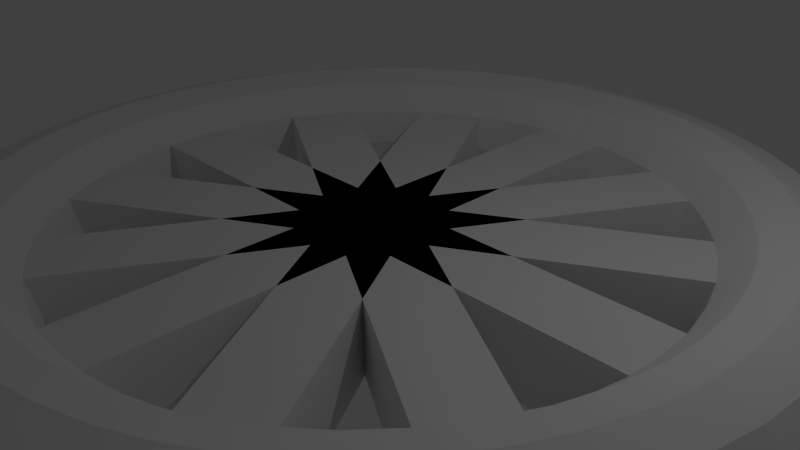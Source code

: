 # Source: Wheel.blend  (saved by Blender 2.73.0; exported with 4.5.12 LTS)
import bpy
from mathutils import Matrix  # noqa: F401  (used for matrix-valued properties, if any)

bpy.ops.wm.read_factory_settings(use_empty=True)
scene = bpy.context.scene
scene.name = 'Scene'

# ---- collections
col_collection_1 = bpy.data.collections.new('Collection 1'); scene.collection.children.link(col_collection_1)

# ---- materials (node trees are filled in below, after node groups)
mat_material = bpy.data.materials.new('Material')
mat_material.alpha_threshold = 0.0
mat_material.use_transparent_shadow = False
mat_material.roughness = 0.5
mat_material.line_color = (0.0, 0.0, 0.0, 1.0)

# ---- material node trees

# ---- world
world_world = bpy.data.worlds.new('World'); scene.world = world_world
world_world.color = (0.05088, 0.05088, 0.05088)
world_world.use_sun_shadow = False
world_world.sun_shadow_jitter_overblur = 0.0
world_world.cycles.sampling_method = 'MANUAL'
world_world.cycles.sample_map_resolution = 256

# ---- cameras
cam_camera = bpy.data.cameras.new('Camera')
cam_camera.clip_end = 100.0
cam_camera.lens = 35.0
cam_camera.sensor_width = 32.0
cam_camera.sensor_height = 18.0
cam_camera.ortho_scale = 7.314
cam_camera.dof.focus_distance = 0.0
cam_camera.dof.aperture_fstop = 128.0

# ---- lights
light_lamp = bpy.data.lights.new('Lamp', 'POINT')
light_lamp.transmission_factor = 0.0
light_lamp.cutoff_distance = 30.0
light_lamp.energy = 100.0
light_lamp.shadow_buffer_clip_start = 1.001
light_lamp.shadow_soft_size = 0.1
light_lamp.shadow_maximum_resolution = 0.006
light_lamp.use_absolute_resolution = True
light_lamp.cycles.use_multiple_importance_sampling = False

# ---- meshes
me_cube_007 = bpy.data.meshes.new('Cube.007')
me_cube_007.from_pydata([(1.0, 1.0, -1.0), (1.0, -1.0, -1.0), (-1.0, -1.0, -1.0), (-1.0, 1.0, -1.0), (1.0, 1.0, 1.0), (1.0, -1.0, 1.0), (-1.0, -1.0, 1.0), (-1.0, 1.0, 1.0)], [], [(0, 1, 2, 3), (4, 7, 6, 5), (0, 4, 5, 1), (1, 5, 6, 2), (2, 6, 7, 3), (4, 0, 3, 7)])
me_cube_007.materials.append(mat_material)
me_cube_007.use_remesh_preserve_volume = False
me_cube_007.use_remesh_preserve_attributes = False
me_cube_007.use_mirror_vertex_groups = False
me_cube_007.update()
me_cube_006 = bpy.data.meshes.new('Cube.006')
me_cube_006.from_pydata([(1.0, 1.0, -1.0), (1.0, -1.0, -1.0), (-1.0, -1.0, -1.0), (-1.0, 1.0, -1.0), (1.0, 1.0, 1.0), (1.0, -1.0, 1.0), (-1.0, -1.0, 1.0), (-1.0, 1.0, 1.0)], [], [(0, 1, 2, 3), (4, 7, 6, 5), (0, 4, 5, 1), (1, 5, 6, 2), (2, 6, 7, 3), (4, 0, 3, 7)])
me_cube_006.materials.append(mat_material)
me_cube_006.use_remesh_preserve_volume = False
me_cube_006.use_remesh_preserve_attributes = False
me_cube_006.use_mirror_vertex_groups = False
me_cube_006.update()
me_cube_005 = bpy.data.meshes.new('Cube.005')
me_cube_005.from_pydata([(1.0, 1.0, -1.0), (1.0, -1.0, -1.0), (-1.0, -1.0, -1.0), (-1.0, 1.0, -1.0), (1.0, 1.0, 1.0), (1.0, -1.0, 1.0), (-1.0, -1.0, 1.0), (-1.0, 1.0, 1.0)], [], [(0, 1, 2, 3), (4, 7, 6, 5), (0, 4, 5, 1), (1, 5, 6, 2), (2, 6, 7, 3), (4, 0, 3, 7)])
me_cube_005.materials.append(mat_material)
me_cube_005.use_remesh_preserve_volume = False
me_cube_005.use_remesh_preserve_attributes = False
me_cube_005.use_mirror_vertex_groups = False
me_cube_005.update()
me_torus_001 = bpy.data.meshes.new('Torus.001')
me_torus_001.from_pydata([(6.0, 0.0, 0.0), (5.866, 0.0, 0.5), (5.5, 0.0, 0.866), (5.0, 0.0, 1.0), (4.5, 0.0, 0.866), (4.134, 0.0, 0.5), (4.0, 0.0, 1.225e-16), (4.134, 0.0, -0.5), (4.5, 0.0, -0.866), (5.0, 0.0, -1.0), (5.5, 0.0, -0.866), (5.866, 0.0, -0.5), (5.949, 0.7832, 0.0), (5.816, 0.7657, 0.5), (5.453, 0.7179, 0.866), (4.957, 0.6526, 1.0), (4.462, 0.5874, 0.866), (4.099, 0.5396, 0.5), (3.966, 0.5221, 1.225e-16), (4.099, 0.5396, -0.5), (4.462, 0.5874, -0.866), (4.957, 0.6526, -1.0), (5.453, 0.7179, -0.866), (5.816, 0.7657, -0.5), (5.796, 1.553, 0.0), (5.666, 1.518, 0.5), (5.313, 1.424, 0.866), (4.83, 1.294, 1.0), (4.347, 1.165, 0.866), (3.993, 1.07, 0.5), (3.864, 1.035, 1.225e-16), (3.993, 1.07, -0.5), (4.347, 1.165, -0.866), (4.83, 1.294, -1.0), (5.313, 1.424, -0.866), (5.666, 1.518, -0.5), (5.543, 2.296, 0.0), (5.42, 2.245, 0.5), (5.081, 2.105, 0.866), (4.619, 1.913, 1.0), (4.157, 1.722, 0.866), (3.819, 1.582, 0.5), (3.696, 1.531, 1.225e-16), (3.819, 1.582, -0.5), (4.157, 1.722, -0.866), (4.619, 1.913, -1.0), (5.081, 2.105, -0.866), (5.42, 2.245, -0.5), (5.196, 3.0, 0.0), (5.08, 2.933, 0.5), (4.763, 2.75, 0.866), (4.33, 2.5, 1.0), (3.897, 2.25, 0.866), (3.58, 2.067, 0.5), (3.464, 2.0, 1.225e-16), (3.58, 2.067, -0.5), (3.897, 2.25, -0.866), (4.33, 2.5, -1.0), (4.763, 2.75, -0.866), (5.08, 2.933, -0.5), (4.76, 3.653, 0.0), (4.654, 3.571, 0.5), (4.363, 3.348, 0.866), (3.967, 3.044, 1.0), (3.57, 2.739, 0.866), (3.28, 2.517, 0.5), (3.173, 2.435, 1.225e-16), (3.28, 2.517, -0.5), (3.57, 2.739, -0.866), (3.967, 3.044, -1.0), (4.363, 3.348, -0.866), (4.654, 3.571, -0.5), (4.243, 4.243, 0.0), (4.148, 4.148, 0.5), (3.889, 3.889, 0.866), (3.536, 3.536, 1.0), (3.182, 3.182, 0.866), (2.923, 2.923, 0.5), (2.828, 2.828, 1.225e-16), (2.923, 2.923, -0.5), (3.182, 3.182, -0.866), (3.536, 3.536, -1.0), (3.889, 3.889, -0.866), (4.148, 4.148, -0.5), (3.653, 4.76, 0.0), (3.571, 4.654, 0.5), (3.348, 4.363, 0.866), (3.044, 3.967, 1.0), (2.739, 3.57, 0.866), (2.517, 3.28, 0.5), (2.435, 3.173, 1.225e-16), (2.517, 3.28, -0.5), (2.739, 3.57, -0.866), (3.044, 3.967, -1.0), (3.348, 4.363, -0.866), (3.571, 4.654, -0.5), (3.0, 5.196, 0.0), (2.933, 5.08, 0.5), (2.75, 4.763, 0.866), (2.5, 4.33, 1.0), (2.25, 3.897, 0.866), (2.067, 3.58, 0.5), (2.0, 3.464, 1.225e-16), (2.067, 3.58, -0.5), (2.25, 3.897, -0.866), (2.5, 4.33, -1.0), (2.75, 4.763, -0.866), (2.933, 5.08, -0.5), (2.296, 5.543, 0.0), (2.245, 5.42, 0.5), (2.105, 5.081, 0.866), (1.913, 4.619, 1.0), (1.722, 4.157, 0.866), (1.582, 3.819, 0.5), (1.531, 3.696, 1.225e-16), (1.582, 3.819, -0.5), (1.722, 4.157, -0.866), (1.913, 4.619, -1.0), (2.105, 5.081, -0.866), (2.245, 5.42, -0.5), (1.553, 5.796, 0.0), (1.518, 5.666, 0.5), (1.424, 5.313, 0.866), (1.294, 4.83, 1.0), (1.165, 4.347, 0.866), (1.07, 3.993, 0.5), (1.035, 3.864, 1.225e-16), (1.07, 3.993, -0.5), (1.165, 4.347, -0.866), (1.294, 4.83, -1.0), (1.424, 5.313, -0.866), (1.518, 5.666, -0.5), (0.7832, 5.949, 0.0), (0.7657, 5.816, 0.5), (0.7179, 5.453, 0.866), (0.6526, 4.957, 1.0), (0.5874, 4.462, 0.866), (0.5396, 4.099, 0.5), (0.5221, 3.966, 1.225e-16), (0.5396, 4.099, -0.5), (0.5874, 4.462, -0.866), (0.6526, 4.957, -1.0), (0.7179, 5.453, -0.866), (0.7657, 5.816, -0.5), (7.153e-07, 6.0, 0.0), (4.768e-07, 5.866, 0.5), (4.768e-07, 5.5, 0.866), (2.384e-07, 5.0, 1.0), (4.768e-07, 4.5, 0.866), (2.384e-07, 4.134, 0.5), (3.576e-07, 4.0, 1.225e-16), (2.384e-07, 4.134, -0.5), (4.768e-07, 4.5, -0.866), (2.384e-07, 5.0, -1.0), (4.768e-07, 5.5, -0.866), (4.768e-07, 5.866, -0.5), (-0.7832, 5.949, 0.0), (-0.7657, 5.816, 0.5), (-0.7179, 5.453, 0.866), (-0.6526, 4.957, 1.0), (-0.5874, 4.462, 0.866), (-0.5396, 4.099, 0.5), (-0.5221, 3.966, 1.225e-16), (-0.5396, 4.099, -0.5), (-0.5874, 4.462, -0.866), (-0.6526, 4.957, -1.0), (-0.7179, 5.453, -0.866), (-0.7657, 5.816, -0.5), (-1.553, 5.796, 0.0), (-1.518, 5.666, 0.5), (-1.424, 5.313, 0.866), (-1.294, 4.83, 1.0), (-1.165, 4.347, 0.866), (-1.07, 3.993, 0.5), (-1.035, 3.864, 1.225e-16), (-1.07, 3.993, -0.5), (-1.165, 4.347, -0.866), (-1.294, 4.83, -1.0), (-1.424, 5.313, -0.866), (-1.518, 5.666, -0.5), (-2.296, 5.543, 0.0), (-2.245, 5.42, 0.5), (-2.105, 5.081, 0.866), (-1.913, 4.619, 1.0), (-1.722, 4.157, 0.866), (-1.582, 3.819, 0.5), (-1.531, 3.696, 1.225e-16), (-1.582, 3.819, -0.5), (-1.722, 4.157, -0.866), (-1.913, 4.619, -1.0), (-2.105, 5.081, -0.866), (-2.245, 5.42, -0.5), (-3.0, 5.196, 0.0), (-2.933, 5.08, 0.5), (-2.75, 4.763, 0.866), (-2.5, 4.33, 1.0), (-2.25, 3.897, 0.866), (-2.067, 3.58, 0.5), (-2.0, 3.464, 1.225e-16), (-2.067, 3.58, -0.5), (-2.25, 3.897, -0.866), (-2.5, 4.33, -1.0), (-2.75, 4.763, -0.866), (-2.933, 5.08, -0.5), (-3.653, 4.76, 0.0), (-3.571, 4.654, 0.5), (-3.348, 4.363, 0.866), (-3.044, 3.967, 1.0), (-2.739, 3.57, 0.866), (-2.517, 3.28, 0.5), (-2.435, 3.173, 1.225e-16), (-2.517, 3.28, -0.5), (-2.739, 3.57, -0.866), (-3.044, 3.967, -1.0), (-3.348, 4.363, -0.866), (-3.571, 4.654, -0.5), (-4.243, 4.243, 0.0), (-4.148, 4.148, 0.5), (-3.889, 3.889, 0.866), (-3.536, 3.536, 1.0), (-3.182, 3.182, 0.866), (-2.923, 2.923, 0.5), (-2.828, 2.828, 1.225e-16), (-2.923, 2.923, -0.5), (-3.182, 3.182, -0.866), (-3.536, 3.536, -1.0), (-3.889, 3.889, -0.866), (-4.148, 4.148, -0.5), (-4.76, 3.653, 0.0), (-4.654, 3.571, 0.5), (-4.363, 3.348, 0.866), (-3.967, 3.044, 1.0), (-3.57, 2.739, 0.866), (-3.28, 2.517, 0.5), (-3.173, 2.435, 1.225e-16), (-3.28, 2.517, -0.5), (-3.57, 2.739, -0.866), (-3.967, 3.044, -1.0), (-4.363, 3.348, -0.866), (-4.654, 3.571, -0.5), (-5.196, 3.0, 0.0), (-5.08, 2.933, 0.5), (-4.763, 2.75, 0.866), (-4.33, 2.5, 1.0), (-3.897, 2.25, 0.866), (-3.58, 2.067, 0.5), (-3.464, 2.0, 1.225e-16), (-3.58, 2.067, -0.5), (-3.897, 2.25, -0.866), (-4.33, 2.5, -1.0), (-4.763, 2.75, -0.866), (-5.08, 2.933, -0.5), (-5.543, 2.296, 0.0), (-5.42, 2.245, 0.5), (-5.081, 2.105, 0.866), (-4.619, 1.913, 1.0), (-4.157, 1.722, 0.866), (-3.819, 1.582, 0.5), (-3.696, 1.531, 1.225e-16), (-3.819, 1.582, -0.5), (-4.157, 1.722, -0.866), (-4.619, 1.913, -1.0), (-5.081, 2.105, -0.866), (-5.42, 2.245, -0.5), (-5.796, 1.553, 0.0), (-5.666, 1.518, 0.5), (-5.313, 1.424, 0.866), (-4.83, 1.294, 1.0), (-4.347, 1.165, 0.866), (-3.993, 1.07, 0.5), (-3.864, 1.035, 1.225e-16), (-3.993, 1.07, -0.5), (-4.347, 1.165, -0.866), (-4.83, 1.294, -1.0), (-5.313, 1.424, -0.866), (-5.666, 1.518, -0.5), (-5.949, 0.7832, 0.0), (-5.816, 0.7657, 0.5), (-5.453, 0.7179, 0.866), (-4.957, 0.6526, 1.0), (-4.462, 0.5874, 0.866), (-4.099, 0.5396, 0.5), (-3.966, 0.5221, 1.225e-16), (-4.099, 0.5396, -0.5), (-4.462, 0.5874, -0.866), (-4.957, 0.6526, -1.0), (-5.453, 0.7179, -0.866), (-5.816, 0.7657, -0.5), (-6.0, 5.245e-07, 0.0), (-5.866, 5.128e-07, 0.5), (-5.5, 4.808e-07, 0.866), (-5.0, 4.371e-07, 1.0), (-4.5, 3.934e-07, 0.866), (-4.134, 3.614e-07, 0.5), (-4.0, 3.497e-07, 1.225e-16), (-4.134, 3.614e-07, -0.5), (-4.5, 3.934e-07, -0.866), (-5.0, 4.371e-07, -1.0), (-5.5, 4.808e-07, -0.866), (-5.866, 5.128e-07, -0.5), (-5.949, -0.7832, 0.0), (-5.816, -0.7657, 0.5), (-5.453, -0.7179, 0.866), (-4.957, -0.6526, 1.0), (-4.462, -0.5874, 0.866), (-4.099, -0.5396, 0.5), (-3.966, -0.5221, 1.225e-16), (-4.099, -0.5396, -0.5), (-4.462, -0.5874, -0.866), (-4.957, -0.6526, -1.0), (-5.453, -0.7179, -0.866), (-5.816, -0.7657, -0.5), (-5.796, -1.553, 0.0), (-5.666, -1.518, 0.5), (-5.313, -1.424, 0.866), (-4.83, -1.294, 1.0), (-4.347, -1.165, 0.866), (-3.993, -1.07, 0.5), (-3.864, -1.035, 1.225e-16), (-3.993, -1.07, -0.5), (-4.347, -1.165, -0.866), (-4.83, -1.294, -1.0), (-5.313, -1.424, -0.866), (-5.666, -1.518, -0.5), (-5.543, -2.296, 0.0), (-5.42, -2.245, 0.5), (-5.081, -2.105, 0.866), (-4.619, -1.913, 1.0), (-4.157, -1.722, 0.866), (-3.819, -1.582, 0.5), (-3.696, -1.531, 1.225e-16), (-3.819, -1.582, -0.5), (-4.157, -1.722, -0.866), (-4.619, -1.913, -1.0), (-5.081, -2.105, -0.866), (-5.42, -2.245, -0.5), (-5.196, -3.0, 0.0), (-5.08, -2.933, 0.5), (-4.763, -2.75, 0.866), (-4.33, -2.5, 1.0), (-3.897, -2.25, 0.866), (-3.58, -2.067, 0.5), (-3.464, -2.0, 1.225e-16), (-3.58, -2.067, -0.5), (-3.897, -2.25, -0.866), (-4.33, -2.5, -1.0), (-4.763, -2.75, -0.866), (-5.08, -2.933, -0.5), (-4.76, -3.653, 0.0), (-4.654, -3.571, 0.5), (-4.363, -3.348, 0.866), (-3.967, -3.044, 1.0), (-3.57, -2.739, 0.866), (-3.28, -2.517, 0.5), (-3.173, -2.435, 1.225e-16), (-3.28, -2.517, -0.5), (-3.57, -2.739, -0.866), (-3.967, -3.044, -1.0), (-4.363, -3.348, -0.866), (-4.654, -3.571, -0.5), (-4.243, -4.243, 0.0), (-4.148, -4.148, 0.5), (-3.889, -3.889, 0.866), (-3.536, -3.536, 1.0), (-3.182, -3.182, 0.866), (-2.923, -2.923, 0.5), (-2.828, -2.828, 1.225e-16), (-2.923, -2.923, -0.5), (-3.182, -3.182, -0.866), (-3.536, -3.536, -1.0), (-3.889, -3.889, -0.866), (-4.148, -4.148, -0.5), (-3.653, -4.76, 0.0), (-3.571, -4.654, 0.5), (-3.348, -4.363, 0.866), (-3.044, -3.967, 1.0), (-2.739, -3.57, 0.866), (-2.517, -3.28, 0.5), (-2.435, -3.173, 1.225e-16), (-2.517, -3.28, -0.5), (-2.739, -3.57, -0.866), (-3.044, -3.967, -1.0), (-3.348, -4.363, -0.866), (-3.571, -4.654, -0.5), (-3.0, -5.196, 0.0), (-2.933, -5.08, 0.5), (-2.75, -4.763, 0.866), (-2.5, -4.33, 1.0), (-2.25, -3.897, 0.866), (-2.067, -3.58, 0.5), (-2.0, -3.464, 1.225e-16), (-2.067, -3.58, -0.5), (-2.25, -3.897, -0.866), (-2.5, -4.33, -1.0), (-2.75, -4.763, -0.866), (-2.933, -5.08, -0.5), (-2.296, -5.543, 0.0), (-2.245, -5.42, 0.5), (-2.105, -5.081, 0.866), (-1.913, -4.619, 1.0), (-1.722, -4.157, 0.866), (-1.582, -3.819, 0.5), (-1.531, -3.696, 1.225e-16), (-1.582, -3.819, -0.5), (-1.722, -4.157, -0.866), (-1.913, -4.619, -1.0), (-2.105, -5.081, -0.866), (-2.245, -5.42, -0.5), (-1.553, -5.796, 0.0), (-1.518, -5.666, 0.5), (-1.424, -5.313, 0.866), (-1.294, -4.83, 1.0), (-1.165, -4.347, 0.866), (-1.07, -3.993, 0.5), (-1.035, -3.864, 1.225e-16), (-1.07, -3.993, -0.5), (-1.165, -4.347, -0.866), (-1.294, -4.83, -1.0), (-1.424, -5.313, -0.866), (-1.518, -5.666, -0.5), (-0.7832, -5.949, 0.0), (-0.7657, -5.816, 0.5), (-0.7179, -5.453, 0.866), (-0.6526, -4.957, 1.0), (-0.5874, -4.462, 0.866), (-0.5396, -4.099, 0.5), (-0.5221, -3.966, 1.225e-16), (-0.5396, -4.099, -0.5), (-0.5874, -4.462, -0.866), (-0.6526, -4.957, -1.0), (-0.7179, -5.453, -0.866), (-0.7657, -5.816, -0.5), (7.153e-07, -6.0, 0.0), (4.768e-07, -5.866, 0.5), (4.768e-07, -5.5, 0.866), (2.384e-07, -5.0, 1.0), (4.768e-07, -4.5, 0.866), (2.384e-07, -4.134, 0.5), (3.576e-07, -4.0, 1.225e-16), (2.384e-07, -4.134, -0.5), (4.768e-07, -4.5, -0.866), (2.384e-07, -5.0, -1.0), (4.768e-07, -5.5, -0.866), (4.768e-07, -5.866, -0.5), (0.7832, -5.949, 0.0), (0.7657, -5.816, 0.5), (0.7179, -5.453, 0.866), (0.6526, -4.957, 1.0), (0.5874, -4.462, 0.866), (0.5396, -4.099, 0.5), (0.5221, -3.966, 1.225e-16), (0.5396, -4.099, -0.5), (0.5874, -4.462, -0.866), (0.6526, -4.957, -1.0), (0.7179, -5.453, -0.866), (0.7657, -5.816, -0.5), (1.553, -5.796, 0.0), (1.518, -5.666, 0.5), (1.424, -5.313, 0.866), (1.294, -4.83, 1.0), (1.165, -4.347, 0.866), (1.07, -3.993, 0.5), (1.035, -3.864, 1.225e-16), (1.07, -3.993, -0.5), (1.165, -4.347, -0.866), (1.294, -4.83, -1.0), (1.424, -5.313, -0.866), (1.518, -5.666, -0.5), (2.296, -5.543, 0.0), (2.245, -5.42, 0.5), (2.105, -5.081, 0.866), (1.913, -4.619, 1.0), (1.722, -4.157, 0.866), (1.582, -3.819, 0.5), (1.531, -3.696, 1.225e-16), (1.582, -3.819, -0.5), (1.722, -4.157, -0.866), (1.913, -4.619, -1.0), (2.105, -5.081, -0.866), (2.245, -5.42, -0.5), (3.0, -5.196, 0.0), (2.933, -5.08, 0.5), (2.75, -4.763, 0.866), (2.5, -4.33, 1.0), (2.25, -3.897, 0.866), (2.067, -3.58, 0.5), (2.0, -3.464, 1.225e-16), (2.067, -3.58, -0.5), (2.25, -3.897, -0.866), (2.5, -4.33, -1.0), (2.75, -4.763, -0.866), (2.933, -5.08, -0.5), (3.653, -4.76, 0.0), (3.571, -4.654, 0.5), (3.348, -4.363, 0.866), (3.044, -3.967, 1.0), (2.739, -3.57, 0.866), (2.517, -3.28, 0.5), (2.435, -3.173, 1.225e-16), (2.517, -3.28, -0.5), (2.739, -3.57, -0.866), (3.044, -3.967, -1.0), (3.348, -4.363, -0.866), (3.571, -4.654, -0.5), (4.243, -4.243, 0.0), (4.148, -4.148, 0.5), (3.889, -3.889, 0.866), (3.536, -3.536, 1.0), (3.182, -3.182, 0.866), (2.923, -2.923, 0.5), (2.828, -2.828, 1.225e-16), (2.923, -2.923, -0.5), (3.182, -3.182, -0.866), (3.536, -3.536, -1.0), (3.889, -3.889, -0.866), (4.148, -4.148, -0.5), (4.76, -3.653, 0.0), (4.654, -3.571, 0.5), (4.363, -3.348, 0.866), (3.967, -3.044, 1.0), (3.57, -2.739, 0.866), (3.28, -2.517, 0.5), (3.173, -2.435, 1.225e-16), (3.28, -2.517, -0.5), (3.57, -2.739, -0.866), (3.967, -3.044, -1.0), (4.363, -3.348, -0.866), (4.654, -3.571, -0.5), (5.196, -3.0, 0.0), (5.08, -2.933, 0.5), (4.763, -2.75, 0.866), (4.33, -2.5, 1.0), (3.897, -2.25, 0.866), (3.58, -2.067, 0.5), (3.464, -2.0, 1.225e-16), (3.58, -2.067, -0.5), (3.897, -2.25, -0.866), (4.33, -2.5, -1.0), (4.763, -2.75, -0.866), (5.08, -2.933, -0.5), (5.543, -2.296, 0.0), (5.419, -2.245, 0.5), (5.081, -2.105, 0.866), (4.619, -1.913, 1.0), (4.157, -1.722, 0.866), (3.819, -1.582, 0.5), (3.696, -1.531, 1.225e-16), (3.819, -1.582, -0.5), (4.157, -1.722, -0.866), (4.619, -1.913, -1.0), (5.081, -2.105, -0.866), (5.419, -2.245, -0.5), (5.796, -1.553, 0.0), (5.666, -1.518, 0.5), (5.313, -1.424, 0.866), (4.83, -1.294, 1.0), (4.347, -1.165, 0.866), (3.993, -1.07, 0.5), (3.864, -1.035, 1.225e-16), (3.993, -1.07, -0.5), (4.347, -1.165, -0.866), (4.83, -1.294, -1.0), (5.313, -1.424, -0.866), (5.666, -1.518, -0.5), (5.949, -0.7832, 0.0), (5.816, -0.7657, 0.5), (5.453, -0.7179, 0.866), (4.957, -0.6526, 1.0), (4.462, -0.5874, 0.866), (4.099, -0.5396, 0.5), (3.966, -0.5221, 1.225e-16), (4.099, -0.5396, -0.5), (4.462, -0.5874, -0.866), (4.957, -0.6526, -1.0), (5.453, -0.7179, -0.866), (5.816, -0.7657, -0.5)], [], [(0, 12, 13, 1), (1, 13, 14, 2), (2, 14, 15, 3), (3, 15, 16, 4), (4, 16, 17, 5), (5, 17, 18, 6), (6, 18, 19, 7), (7, 19, 20, 8), (8, 20, 21, 9), (9, 21, 22, 10), (10, 22, 23, 11), (0, 11, 23, 12), (12, 24, 25, 13), (13, 25, 26, 14), (14, 26, 27, 15), (15, 27, 28, 16), (16, 28, 29, 17), (17, 29, 30, 18), (18, 30, 31, 19), (19, 31, 32, 20), (20, 32, 33, 21), (21, 33, 34, 22), (22, 34, 35, 23), (23, 35, 24, 12), (24, 36, 37, 25), (25, 37, 38, 26), (26, 38, 39, 27), (27, 39, 40, 28), (28, 40, 41, 29), (29, 41, 42, 30), (30, 42, 43, 31), (31, 43, 44, 32), (32, 44, 45, 33), (33, 45, 46, 34), (34, 46, 47, 35), (35, 47, 36, 24), (36, 48, 49, 37), (37, 49, 50, 38), (38, 50, 51, 39), (39, 51, 52, 40), (40, 52, 53, 41), (41, 53, 54, 42), (42, 54, 55, 43), (43, 55, 56, 44), (44, 56, 57, 45), (45, 57, 58, 46), (46, 58, 59, 47), (47, 59, 48, 36), (48, 60, 61, 49), (49, 61, 62, 50), (50, 62, 63, 51), (51, 63, 64, 52), (52, 64, 65, 53), (53, 65, 66, 54), (54, 66, 67, 55), (55, 67, 68, 56), (56, 68, 69, 57), (57, 69, 70, 58), (58, 70, 71, 59), (59, 71, 60, 48), (60, 72, 73, 61), (61, 73, 74, 62), (62, 74, 75, 63), (63, 75, 76, 64), (64, 76, 77, 65), (65, 77, 78, 66), (66, 78, 79, 67), (67, 79, 80, 68), (68, 80, 81, 69), (69, 81, 82, 70), (70, 82, 83, 71), (71, 83, 72, 60), (72, 84, 85, 73), (73, 85, 86, 74), (74, 86, 87, 75), (75, 87, 88, 76), (76, 88, 89, 77), (77, 89, 90, 78), (78, 90, 91, 79), (79, 91, 92, 80), (80, 92, 93, 81), (81, 93, 94, 82), (82, 94, 95, 83), (83, 95, 84, 72), (84, 96, 97, 85), (85, 97, 98, 86), (86, 98, 99, 87), (87, 99, 100, 88), (88, 100, 101, 89), (89, 101, 102, 90), (90, 102, 103, 91), (91, 103, 104, 92), (92, 104, 105, 93), (93, 105, 106, 94), (94, 106, 107, 95), (95, 107, 96, 84), (96, 108, 109, 97), (97, 109, 110, 98), (98, 110, 111, 99), (99, 111, 112, 100), (100, 112, 113, 101), (101, 113, 114, 102), (102, 114, 115, 103), (103, 115, 116, 104), (104, 116, 117, 105), (105, 117, 118, 106), (106, 118, 119, 107), (107, 119, 108, 96), (108, 120, 121, 109), (109, 121, 122, 110), (110, 122, 123, 111), (111, 123, 124, 112), (112, 124, 125, 113), (113, 125, 126, 114), (114, 126, 127, 115), (115, 127, 128, 116), (116, 128, 129, 117), (117, 129, 130, 118), (118, 130, 131, 119), (119, 131, 120, 108), (120, 132, 133, 121), (121, 133, 134, 122), (122, 134, 135, 123), (123, 135, 136, 124), (124, 136, 137, 125), (125, 137, 138, 126), (126, 138, 139, 127), (127, 139, 140, 128), (128, 140, 141, 129), (129, 141, 142, 130), (130, 142, 143, 131), (131, 143, 132, 120), (132, 144, 145, 133), (133, 145, 146, 134), (134, 146, 147, 135), (135, 147, 148, 136), (136, 148, 149, 137), (137, 149, 150, 138), (138, 150, 151, 139), (139, 151, 152, 140), (140, 152, 153, 141), (141, 153, 154, 142), (142, 154, 155, 143), (143, 155, 144, 132), (144, 156, 157, 145), (145, 157, 158, 146), (146, 158, 159, 147), (147, 159, 160, 148), (148, 160, 161, 149), (149, 161, 162, 150), (150, 162, 163, 151), (151, 163, 164, 152), (152, 164, 165, 153), (153, 165, 166, 154), (154, 166, 167, 155), (155, 167, 156, 144), (156, 168, 169, 157), (157, 169, 170, 158), (158, 170, 171, 159), (159, 171, 172, 160), (160, 172, 173, 161), (161, 173, 174, 162), (162, 174, 175, 163), (163, 175, 176, 164), (164, 176, 177, 165), (165, 177, 178, 166), (166, 178, 179, 167), (167, 179, 168, 156), (168, 180, 181, 169), (169, 181, 182, 170), (170, 182, 183, 171), (171, 183, 184, 172), (172, 184, 185, 173), (173, 185, 186, 174), (174, 186, 187, 175), (175, 187, 188, 176), (176, 188, 189, 177), (177, 189, 190, 178), (178, 190, 191, 179), (179, 191, 180, 168), (180, 192, 193, 181), (181, 193, 194, 182), (182, 194, 195, 183), (183, 195, 196, 184), (184, 196, 197, 185), (185, 197, 198, 186), (186, 198, 199, 187), (187, 199, 200, 188), (188, 200, 201, 189), (189, 201, 202, 190), (190, 202, 203, 191), (191, 203, 192, 180), (192, 204, 205, 193), (193, 205, 206, 194), (194, 206, 207, 195), (195, 207, 208, 196), (196, 208, 209, 197), (197, 209, 210, 198), (198, 210, 211, 199), (199, 211, 212, 200), (200, 212, 213, 201), (201, 213, 214, 202), (202, 214, 215, 203), (203, 215, 204, 192), (204, 216, 217, 205), (205, 217, 218, 206), (206, 218, 219, 207), (207, 219, 220, 208), (208, 220, 221, 209), (209, 221, 222, 210), (210, 222, 223, 211), (211, 223, 224, 212), (212, 224, 225, 213), (213, 225, 226, 214), (214, 226, 227, 215), (215, 227, 216, 204), (216, 228, 229, 217), (217, 229, 230, 218), (218, 230, 231, 219), (219, 231, 232, 220), (220, 232, 233, 221), (221, 233, 234, 222), (222, 234, 235, 223), (223, 235, 236, 224), (224, 236, 237, 225), (225, 237, 238, 226), (226, 238, 239, 227), (227, 239, 228, 216), (228, 240, 241, 229), (229, 241, 242, 230), (230, 242, 243, 231), (231, 243, 244, 232), (232, 244, 245, 233), (233, 245, 246, 234), (234, 246, 247, 235), (235, 247, 248, 236), (236, 248, 249, 237), (237, 249, 250, 238), (238, 250, 251, 239), (239, 251, 240, 228), (240, 252, 253, 241), (241, 253, 254, 242), (242, 254, 255, 243), (243, 255, 256, 244), (244, 256, 257, 245), (245, 257, 258, 246), (246, 258, 259, 247), (247, 259, 260, 248), (248, 260, 261, 249), (249, 261, 262, 250), (250, 262, 263, 251), (251, 263, 252, 240), (252, 264, 265, 253), (253, 265, 266, 254), (254, 266, 267, 255), (255, 267, 268, 256), (256, 268, 269, 257), (257, 269, 270, 258), (258, 270, 271, 259), (259, 271, 272, 260), (260, 272, 273, 261), (261, 273, 274, 262), (262, 274, 275, 263), (263, 275, 264, 252), (264, 276, 277, 265), (265, 277, 278, 266), (266, 278, 279, 267), (267, 279, 280, 268), (268, 280, 281, 269), (269, 281, 282, 270), (270, 282, 283, 271), (271, 283, 284, 272), (272, 284, 285, 273), (273, 285, 286, 274), (274, 286, 287, 275), (275, 287, 276, 264), (276, 288, 289, 277), (277, 289, 290, 278), (278, 290, 291, 279), (279, 291, 292, 280), (280, 292, 293, 281), (281, 293, 294, 282), (282, 294, 295, 283), (283, 295, 296, 284), (284, 296, 297, 285), (285, 297, 298, 286), (286, 298, 299, 287), (287, 299, 288, 276), (288, 300, 301, 289), (289, 301, 302, 290), (290, 302, 303, 291), (291, 303, 304, 292), (292, 304, 305, 293), (293, 305, 306, 294), (294, 306, 307, 295), (295, 307, 308, 296), (296, 308, 309, 297), (297, 309, 310, 298), (298, 310, 311, 299), (299, 311, 300, 288), (300, 312, 313, 301), (301, 313, 314, 302), (302, 314, 315, 303), (303, 315, 316, 304), (304, 316, 317, 305), (305, 317, 318, 306), (306, 318, 319, 307), (307, 319, 320, 308), (308, 320, 321, 309), (309, 321, 322, 310), (310, 322, 323, 311), (311, 323, 312, 300), (312, 324, 325, 313), (313, 325, 326, 314), (314, 326, 327, 315), (315, 327, 328, 316), (316, 328, 329, 317), (317, 329, 330, 318), (318, 330, 331, 319), (319, 331, 332, 320), (320, 332, 333, 321), (321, 333, 334, 322), (322, 334, 335, 323), (323, 335, 324, 312), (324, 336, 337, 325), (325, 337, 338, 326), (326, 338, 339, 327), (327, 339, 340, 328), (328, 340, 341, 329), (329, 341, 342, 330), (330, 342, 343, 331), (331, 343, 344, 332), (332, 344, 345, 333), (333, 345, 346, 334), (334, 346, 347, 335), (335, 347, 336, 324), (336, 348, 349, 337), (337, 349, 350, 338), (338, 350, 351, 339), (339, 351, 352, 340), (340, 352, 353, 341), (341, 353, 354, 342), (342, 354, 355, 343), (343, 355, 356, 344), (344, 356, 357, 345), (345, 357, 358, 346), (346, 358, 359, 347), (347, 359, 348, 336), (348, 360, 361, 349), (349, 361, 362, 350), (350, 362, 363, 351), (351, 363, 364, 352), (352, 364, 365, 353), (353, 365, 366, 354), (354, 366, 367, 355), (355, 367, 368, 356), (356, 368, 369, 357), (357, 369, 370, 358), (358, 370, 371, 359), (359, 371, 360, 348), (360, 372, 373, 361), (361, 373, 374, 362), (362, 374, 375, 363), (363, 375, 376, 364), (364, 376, 377, 365), (365, 377, 378, 366), (366, 378, 379, 367), (367, 379, 380, 368), (368, 380, 381, 369), (369, 381, 382, 370), (370, 382, 383, 371), (371, 383, 372, 360), (372, 384, 385, 373), (373, 385, 386, 374), (374, 386, 387, 375), (375, 387, 388, 376), (376, 388, 389, 377), (377, 389, 390, 378), (378, 390, 391, 379), (379, 391, 392, 380), (380, 392, 393, 381), (381, 393, 394, 382), (382, 394, 395, 383), (383, 395, 384, 372), (384, 396, 397, 385), (385, 397, 398, 386), (386, 398, 399, 387), (387, 399, 400, 388), (388, 400, 401, 389), (389, 401, 402, 390), (390, 402, 403, 391), (391, 403, 404, 392), (392, 404, 405, 393), (393, 405, 406, 394), (394, 406, 407, 395), (395, 407, 396, 384), (396, 408, 409, 397), (397, 409, 410, 398), (398, 410, 411, 399), (399, 411, 412, 400), (400, 412, 413, 401), (401, 413, 414, 402), (402, 414, 415, 403), (403, 415, 416, 404), (404, 416, 417, 405), (405, 417, 418, 406), (406, 418, 419, 407), (407, 419, 408, 396), (408, 420, 421, 409), (409, 421, 422, 410), (410, 422, 423, 411), (411, 423, 424, 412), (412, 424, 425, 413), (413, 425, 426, 414), (414, 426, 427, 415), (415, 427, 428, 416), (416, 428, 429, 417), (417, 429, 430, 418), (418, 430, 431, 419), (419, 431, 420, 408), (420, 432, 433, 421), (421, 433, 434, 422), (422, 434, 435, 423), (423, 435, 436, 424), (424, 436, 437, 425), (425, 437, 438, 426), (426, 438, 439, 427), (427, 439, 440, 428), (428, 440, 441, 429), (429, 441, 442, 430), (430, 442, 443, 431), (431, 443, 432, 420), (432, 444, 445, 433), (433, 445, 446, 434), (434, 446, 447, 435), (435, 447, 448, 436), (436, 448, 449, 437), (437, 449, 450, 438), (438, 450, 451, 439), (439, 451, 452, 440), (440, 452, 453, 441), (441, 453, 454, 442), (442, 454, 455, 443), (443, 455, 444, 432), (444, 456, 457, 445), (445, 457, 458, 446), (446, 458, 459, 447), (447, 459, 460, 448), (448, 460, 461, 449), (449, 461, 462, 450), (450, 462, 463, 451), (451, 463, 464, 452), (452, 464, 465, 453), (453, 465, 466, 454), (454, 466, 467, 455), (455, 467, 456, 444), (456, 468, 469, 457), (457, 469, 470, 458), (458, 470, 471, 459), (459, 471, 472, 460), (460, 472, 473, 461), (461, 473, 474, 462), (462, 474, 475, 463), (463, 475, 476, 464), (464, 476, 477, 465), (465, 477, 478, 466), (466, 478, 479, 467), (467, 479, 468, 456), (468, 480, 481, 469), (469, 481, 482, 470), (470, 482, 483, 471), (471, 483, 484, 472), (472, 484, 485, 473), (473, 485, 486, 474), (474, 486, 487, 475), (475, 487, 488, 476), (476, 488, 489, 477), (477, 489, 490, 478), (478, 490, 491, 479), (479, 491, 480, 468), (480, 492, 493, 481), (481, 493, 494, 482), (482, 494, 495, 483), (483, 495, 496, 484), (484, 496, 497, 485), (485, 497, 498, 486), (486, 498, 499, 487), (487, 499, 500, 488), (488, 500, 501, 489), (489, 501, 502, 490), (490, 502, 503, 491), (491, 503, 492, 480), (492, 504, 505, 493), (493, 505, 506, 494), (494, 506, 507, 495), (495, 507, 508, 496), (496, 508, 509, 497), (497, 509, 510, 498), (498, 510, 511, 499), (499, 511, 512, 500), (500, 512, 513, 501), (501, 513, 514, 502), (502, 514, 515, 503), (503, 515, 504, 492), (504, 516, 517, 505), (505, 517, 518, 506), (506, 518, 519, 507), (507, 519, 520, 508), (508, 520, 521, 509), (509, 521, 522, 510), (510, 522, 523, 511), (511, 523, 524, 512), (512, 524, 525, 513), (513, 525, 526, 514), (514, 526, 527, 515), (515, 527, 516, 504), (516, 528, 529, 517), (517, 529, 530, 518), (518, 530, 531, 519), (519, 531, 532, 520), (520, 532, 533, 521), (521, 533, 534, 522), (522, 534, 535, 523), (523, 535, 536, 524), (524, 536, 537, 525), (525, 537, 538, 526), (526, 538, 539, 527), (527, 539, 528, 516), (528, 540, 541, 529), (529, 541, 542, 530), (530, 542, 543, 531), (531, 543, 544, 532), (532, 544, 545, 533), (533, 545, 546, 534), (534, 546, 547, 535), (535, 547, 548, 536), (536, 548, 549, 537), (537, 549, 550, 538), (538, 550, 551, 539), (539, 551, 540, 528), (540, 552, 553, 541), (541, 553, 554, 542), (542, 554, 555, 543), (543, 555, 556, 544), (544, 556, 557, 545), (545, 557, 558, 546), (546, 558, 559, 547), (547, 559, 560, 548), (548, 560, 561, 549), (549, 561, 562, 550), (550, 562, 563, 551), (551, 563, 552, 540), (552, 564, 565, 553), (553, 565, 566, 554), (554, 566, 567, 555), (555, 567, 568, 556), (556, 568, 569, 557), (557, 569, 570, 558), (558, 570, 571, 559), (559, 571, 572, 560), (560, 572, 573, 561), (561, 573, 574, 562), (562, 574, 575, 563), (563, 575, 564, 552), (564, 0, 1, 565), (565, 1, 2, 566), (566, 2, 3, 567), (567, 3, 4, 568), (568, 4, 5, 569), (569, 5, 6, 570), (570, 6, 7, 571), (571, 7, 8, 572), (572, 8, 9, 573), (573, 9, 10, 574), (574, 10, 11, 575), (575, 11, 0, 564)])
me_torus_001.use_remesh_preserve_volume = False
me_torus_001.use_remesh_preserve_attributes = False
me_torus_001.use_mirror_vertex_groups = False
me_torus_001.update()
me_cube_001 = bpy.data.meshes.new('Cube.001')
me_cube_001.from_pydata([(1.0, 1.0, -1.0), (1.0, -1.0, -1.0), (-1.0, -1.0, -1.0), (-1.0, 1.0, -1.0), (1.0, 1.0, 1.0), (1.0, -1.0, 1.0), (-1.0, -1.0, 1.0), (-1.0, 1.0, 1.0)], [], [(0, 1, 2, 3), (4, 7, 6, 5), (0, 4, 5, 1), (1, 5, 6, 2), (2, 6, 7, 3), (4, 0, 3, 7)])
me_cube_001.materials.append(mat_material)
me_cube_001.use_remesh_preserve_volume = False
me_cube_001.use_remesh_preserve_attributes = False
me_cube_001.use_mirror_vertex_groups = False
me_cube_001.update()
me_cube = bpy.data.meshes.new('Cube')
me_cube.from_pydata([(1.0, 1.0, -1.0), (1.0, -1.0, -1.0), (-1.0, -1.0, -1.0), (-1.0, 1.0, -1.0), (1.0, 1.0, 1.0), (1.0, -1.0, 1.0), (-1.0, -1.0, 1.0), (-1.0, 1.0, 1.0)], [], [(0, 1, 2, 3), (4, 7, 6, 5), (0, 4, 5, 1), (1, 5, 6, 2), (2, 6, 7, 3), (4, 0, 3, 7)])
me_cube.materials.append(mat_material)
me_cube.use_remesh_preserve_volume = False
me_cube.use_remesh_preserve_attributes = False
me_cube.use_mirror_vertex_groups = False
me_cube.update()

# ---- objects
ob_cube_005 = bpy.data.objects.new('Cube.005', me_cube_007)
ob_cube_004 = bpy.data.objects.new('Cube.004', me_cube_006)
ob_cube_003 = bpy.data.objects.new('Cube.003', me_cube_005)
ob_torus_001 = bpy.data.objects.new('Torus.001', me_torus_001)
ob_cube_002 = bpy.data.objects.new('Cube.002', me_cube_001)
ob_cube_001 = bpy.data.objects.new('Cube.001', me_cube)
ob_cube = bpy.data.objects.new('Cube', me_cube)
ob_lamp = bpy.data.objects.new('Lamp', light_lamp)
ob_camera = bpy.data.objects.new('Camera', cam_camera)

# ---- transforms, parenting, visibility, modifiers, constraints
ob_cube_005.location = (0.0, 0.0, 0.0)
ob_cube_005.rotation_euler = (0.0, 0.0, 0.5236)
ob_cube_005.scale = (0.5, 5.0, 0.5)
ob_cube_005.lock_rotations_4d = False
ob_cube_005.empty_display_type = 'ARROWS'
ob_cube_005.lineart.crease_threshold = 0.0
ob_cube_004.location = (0.0, 0.0, 0.0)
ob_cube_004.rotation_euler = (0.0, 0.0, 2.618)
ob_cube_004.scale = (0.5, 5.0, 0.5)
ob_cube_004.lock_rotations_4d = False
ob_cube_004.empty_display_type = 'ARROWS'
ob_cube_004.lineart.crease_threshold = 0.0
ob_cube_003.location = (0.0, 0.0, 0.0)
ob_cube_003.rotation_euler = (0.0, 0.0, 1.571)
ob_cube_003.scale = (0.5, 5.0, 0.5)
ob_cube_003.lock_rotations_4d = False
ob_cube_003.empty_display_type = 'ARROWS'
ob_cube_003.lineart.crease_threshold = 0.0
ob_torus_001.location = (0.0, 0.0, 0.0)
ob_torus_001.lineart.crease_threshold = 0.0
ob_cube_002.location = (0.0, 0.0, 0.0)
ob_cube_002.rotation_euler = (0.0, 0.0, 4.189)
ob_cube_002.scale = (0.5, 5.0, 0.5)
ob_cube_002.lock_rotations_4d = False
ob_cube_002.empty_display_type = 'ARROWS'
ob_cube_002.lineart.crease_threshold = 0.0
ob_cube_001.location = (0.0, 0.0, 0.0)
ob_cube_001.rotation_euler = (0.0, 0.0, 2.094)
ob_cube_001.scale = (0.5, 5.0, 0.5)
ob_cube_001.lock_rotations_4d = False
ob_cube_001.empty_display_type = 'ARROWS'
ob_cube_001.lineart.crease_threshold = 0.0
ob_cube.location = (0.0, 0.0, 0.0)
ob_cube.scale = (0.5, 5.0, 0.5)
ob_cube.lock_rotations_4d = False
ob_cube.empty_display_type = 'ARROWS'
ob_cube.lineart.crease_threshold = 0.0
ob_lamp.location = (4.076, 1.005, 5.904)
ob_lamp.rotation_euler = (0.6503, 0.05522, 1.866)
ob_lamp.lock_rotations_4d = False
ob_lamp.empty_display_type = 'ARROWS'
ob_lamp.color = (0.0, 0.0, 0.0, 0.0)
ob_lamp.lineart.crease_threshold = 0.0
ob_camera.location = (7.481, -6.508, 5.344)
ob_camera.rotation_euler = (1.109, 0.01082, 0.8149)
ob_camera.lock_rotations_4d = False
ob_camera.empty_display_type = 'ARROWS'
ob_camera.color = (0.0, 0.0, 0.0, 0.0)
ob_camera.display_type = 'WIRE'
ob_camera.lineart.crease_threshold = 0.0

# ---- collection membership
col_collection_1.objects.link(ob_cube_005)
col_collection_1.objects.link(ob_cube_004)
col_collection_1.objects.link(ob_cube_003)
col_collection_1.objects.link(ob_torus_001)
col_collection_1.objects.link(ob_cube_002)
col_collection_1.objects.link(ob_cube_001)
col_collection_1.objects.link(ob_cube)
col_collection_1.objects.link(ob_lamp)
col_collection_1.objects.link(ob_camera)

# ---- scene / render settings (as saved in the file)
scene.camera = ob_camera
scene.frame_start = 1; scene.frame_end = 250; scene.frame_set(1)
scene.render.engine = 'BLENDER_EEVEE_NEXT'
scene.render.resolution_percentage = 50
scene.render.dither_intensity = 0.0
scene.cycles.use_denoising = False
scene.cycles.samples = 10
scene.cycles.sampling_pattern = 'TABULATED_SOBOL'
scene.cycles.light_sampling_threshold = 0.0
scene.cycles.use_adaptive_sampling = False
scene.cycles.use_light_tree = False
scene.cycles.blur_glossy = 0.0
scene.cycles.pixel_filter_type = 'GAUSSIAN'
scene.cycles.sample_clamp_indirect = 0.0
scene.view_settings.view_transform = 'Standard'
bpy.context.view_layer.update()
